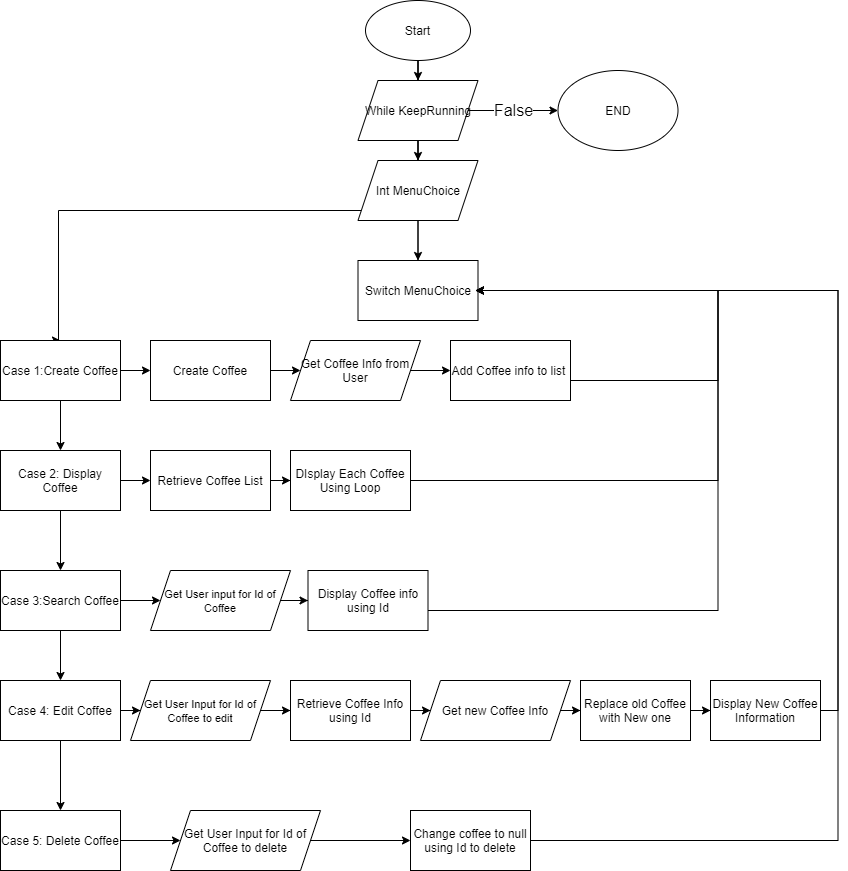

The diagram above was exported from draw.io. Its source (the exported page's mxGraphModel, read from the mxfile embedded in the PNG):
<mxGraphModel dx="1730" dy="913" grid="1" gridSize="10" guides="1" tooltips="1" connect="1" arrows="1" fold="1" page="1" pageScale="1" pageWidth="850" pageHeight="1100" math="0" shadow="0">
  <root>
    <mxCell id="0" />
    <mxCell id="1" parent="0" />
    <mxCell id="OYdLCa8r7T6iaA-Ad3eH-3" value="" style="edgeStyle=orthogonalEdgeStyle;rounded=0;orthogonalLoop=1;jettySize=auto;html=1;" edge="1" parent="1" source="OYdLCa8r7T6iaA-Ad3eH-1" target="OYdLCa8r7T6iaA-Ad3eH-2">
      <mxGeometry relative="1" as="geometry" />
    </mxCell>
    <mxCell id="OYdLCa8r7T6iaA-Ad3eH-1" value="Start" style="ellipse;whiteSpace=wrap;html=1;" vertex="1" parent="1">
      <mxGeometry x="365" y="10" width="105" height="60" as="geometry" />
    </mxCell>
    <mxCell id="OYdLCa8r7T6iaA-Ad3eH-67" value="&lt;font&gt;&lt;font style=&quot;font-size: 16px&quot;&gt;False&lt;/font&gt;&lt;br&gt;&lt;/font&gt;" style="edgeStyle=orthogonalEdgeStyle;rounded=0;orthogonalLoop=1;jettySize=auto;html=1;" edge="1" parent="1" source="OYdLCa8r7T6iaA-Ad3eH-2" target="OYdLCa8r7T6iaA-Ad3eH-66">
      <mxGeometry relative="1" as="geometry" />
    </mxCell>
    <mxCell id="OYdLCa8r7T6iaA-Ad3eH-76" value="" style="edgeStyle=orthogonalEdgeStyle;rounded=0;orthogonalLoop=1;jettySize=auto;html=1;fontSize=15;" edge="1" parent="1" source="OYdLCa8r7T6iaA-Ad3eH-2" target="OYdLCa8r7T6iaA-Ad3eH-75">
      <mxGeometry relative="1" as="geometry" />
    </mxCell>
    <mxCell id="OYdLCa8r7T6iaA-Ad3eH-2" value="While KeepRunning" style="shape=parallelogram;perimeter=parallelogramPerimeter;whiteSpace=wrap;html=1;fixedSize=1;" vertex="1" parent="1">
      <mxGeometry x="357.5" y="90" width="120" height="60" as="geometry" />
    </mxCell>
    <mxCell id="OYdLCa8r7T6iaA-Ad3eH-78" style="edgeStyle=orthogonalEdgeStyle;rounded=0;orthogonalLoop=1;jettySize=auto;html=1;entryX=0.5;entryY=0;entryDx=0;entryDy=0;fontSize=15;" edge="1" parent="1" source="OYdLCa8r7T6iaA-Ad3eH-4" target="OYdLCa8r7T6iaA-Ad3eH-6">
      <mxGeometry relative="1" as="geometry">
        <Array as="points">
          <mxPoint x="418" y="220" />
          <mxPoint x="58" y="220" />
        </Array>
      </mxGeometry>
    </mxCell>
    <mxCell id="OYdLCa8r7T6iaA-Ad3eH-4" value="Switch MenuChoice" style="whiteSpace=wrap;html=1;" vertex="1" parent="1">
      <mxGeometry x="357.5" y="270" width="120" height="60" as="geometry" />
    </mxCell>
    <mxCell id="OYdLCa8r7T6iaA-Ad3eH-11" value="" style="edgeStyle=orthogonalEdgeStyle;rounded=0;orthogonalLoop=1;jettySize=auto;html=1;" edge="1" parent="1" source="OYdLCa8r7T6iaA-Ad3eH-6" target="OYdLCa8r7T6iaA-Ad3eH-10">
      <mxGeometry relative="1" as="geometry" />
    </mxCell>
    <mxCell id="OYdLCa8r7T6iaA-Ad3eH-23" value="" style="edgeStyle=orthogonalEdgeStyle;rounded=0;orthogonalLoop=1;jettySize=auto;html=1;" edge="1" parent="1" source="OYdLCa8r7T6iaA-Ad3eH-6" target="OYdLCa8r7T6iaA-Ad3eH-22">
      <mxGeometry relative="1" as="geometry" />
    </mxCell>
    <mxCell id="OYdLCa8r7T6iaA-Ad3eH-6" value="Case 1:Create Coffee" style="whiteSpace=wrap;html=1;" vertex="1" parent="1">
      <mxGeometry y="350" width="120" height="60" as="geometry" />
    </mxCell>
    <mxCell id="OYdLCa8r7T6iaA-Ad3eH-15" value="" style="edgeStyle=orthogonalEdgeStyle;rounded=0;orthogonalLoop=1;jettySize=auto;html=1;" edge="1" parent="1" source="OYdLCa8r7T6iaA-Ad3eH-10" target="OYdLCa8r7T6iaA-Ad3eH-14">
      <mxGeometry relative="1" as="geometry" />
    </mxCell>
    <mxCell id="OYdLCa8r7T6iaA-Ad3eH-29" value="" style="edgeStyle=orthogonalEdgeStyle;rounded=0;orthogonalLoop=1;jettySize=auto;html=1;" edge="1" parent="1" source="OYdLCa8r7T6iaA-Ad3eH-10" target="OYdLCa8r7T6iaA-Ad3eH-28">
      <mxGeometry relative="1" as="geometry" />
    </mxCell>
    <mxCell id="OYdLCa8r7T6iaA-Ad3eH-10" value="Case 2: Display Coffee" style="whiteSpace=wrap;html=1;" vertex="1" parent="1">
      <mxGeometry y="460" width="120" height="60" as="geometry" />
    </mxCell>
    <mxCell id="OYdLCa8r7T6iaA-Ad3eH-17" value="" style="edgeStyle=orthogonalEdgeStyle;rounded=0;orthogonalLoop=1;jettySize=auto;html=1;" edge="1" parent="1" source="OYdLCa8r7T6iaA-Ad3eH-14" target="OYdLCa8r7T6iaA-Ad3eH-16">
      <mxGeometry relative="1" as="geometry">
        <Array as="points">
          <mxPoint x="10" y="720" />
          <mxPoint x="10" y="720" />
        </Array>
      </mxGeometry>
    </mxCell>
    <mxCell id="OYdLCa8r7T6iaA-Ad3eH-33" value="" style="edgeStyle=orthogonalEdgeStyle;rounded=0;orthogonalLoop=1;jettySize=auto;html=1;" edge="1" parent="1" source="OYdLCa8r7T6iaA-Ad3eH-14" target="OYdLCa8r7T6iaA-Ad3eH-32">
      <mxGeometry relative="1" as="geometry" />
    </mxCell>
    <mxCell id="OYdLCa8r7T6iaA-Ad3eH-14" value="Case 3:Search Coffee" style="whiteSpace=wrap;html=1;" vertex="1" parent="1">
      <mxGeometry y="580" width="120" height="60" as="geometry" />
    </mxCell>
    <mxCell id="OYdLCa8r7T6iaA-Ad3eH-21" value="" style="edgeStyle=orthogonalEdgeStyle;rounded=0;orthogonalLoop=1;jettySize=auto;html=1;" edge="1" parent="1" source="OYdLCa8r7T6iaA-Ad3eH-38" target="OYdLCa8r7T6iaA-Ad3eH-20">
      <mxGeometry relative="1" as="geometry" />
    </mxCell>
    <mxCell id="OYdLCa8r7T6iaA-Ad3eH-39" value="" style="edgeStyle=orthogonalEdgeStyle;rounded=0;orthogonalLoop=1;jettySize=auto;html=1;" edge="1" parent="1" source="OYdLCa8r7T6iaA-Ad3eH-16" target="OYdLCa8r7T6iaA-Ad3eH-38">
      <mxGeometry relative="1" as="geometry" />
    </mxCell>
    <mxCell id="OYdLCa8r7T6iaA-Ad3eH-16" value="Case 4: Edit Coffee" style="whiteSpace=wrap;html=1;" vertex="1" parent="1">
      <mxGeometry y="690" width="120" height="60" as="geometry" />
    </mxCell>
    <mxCell id="OYdLCa8r7T6iaA-Ad3eH-55" value="" style="edgeStyle=orthogonalEdgeStyle;rounded=0;orthogonalLoop=1;jettySize=auto;html=1;" edge="1" parent="1" source="OYdLCa8r7T6iaA-Ad3eH-20" target="OYdLCa8r7T6iaA-Ad3eH-54">
      <mxGeometry relative="1" as="geometry" />
    </mxCell>
    <mxCell id="OYdLCa8r7T6iaA-Ad3eH-20" value="Case 5: Delete Coffee" style="whiteSpace=wrap;html=1;" vertex="1" parent="1">
      <mxGeometry y="820" width="120" height="60" as="geometry" />
    </mxCell>
    <mxCell id="OYdLCa8r7T6iaA-Ad3eH-25" value="" style="edgeStyle=orthogonalEdgeStyle;rounded=0;orthogonalLoop=1;jettySize=auto;html=1;" edge="1" parent="1" source="OYdLCa8r7T6iaA-Ad3eH-22" target="OYdLCa8r7T6iaA-Ad3eH-24">
      <mxGeometry relative="1" as="geometry" />
    </mxCell>
    <mxCell id="OYdLCa8r7T6iaA-Ad3eH-22" value="Create Coffee" style="whiteSpace=wrap;html=1;" vertex="1" parent="1">
      <mxGeometry x="150" y="350" width="120" height="60" as="geometry" />
    </mxCell>
    <mxCell id="OYdLCa8r7T6iaA-Ad3eH-73" style="edgeStyle=orthogonalEdgeStyle;rounded=0;orthogonalLoop=1;jettySize=auto;html=1;exitX=1;exitY=0.5;exitDx=0;exitDy=0;fontSize=15;" edge="1" parent="1" source="OYdLCa8r7T6iaA-Ad3eH-24" target="OYdLCa8r7T6iaA-Ad3eH-26">
      <mxGeometry relative="1" as="geometry" />
    </mxCell>
    <mxCell id="OYdLCa8r7T6iaA-Ad3eH-24" value="Get Coffee Info from User" style="shape=parallelogram;perimeter=parallelogramPerimeter;whiteSpace=wrap;html=1;fixedSize=1;" vertex="1" parent="1">
      <mxGeometry x="290" y="350" width="130" height="60" as="geometry" />
    </mxCell>
    <mxCell id="OYdLCa8r7T6iaA-Ad3eH-58" style="edgeStyle=orthogonalEdgeStyle;rounded=0;orthogonalLoop=1;jettySize=auto;html=1;entryX=1;entryY=0.5;entryDx=0;entryDy=0;" edge="1" parent="1" source="OYdLCa8r7T6iaA-Ad3eH-26">
      <mxGeometry relative="1" as="geometry">
        <mxPoint x="475" y="300" as="targetPoint" />
        <Array as="points">
          <mxPoint x="717.5" y="390" />
          <mxPoint x="717.5" y="300" />
        </Array>
      </mxGeometry>
    </mxCell>
    <mxCell id="OYdLCa8r7T6iaA-Ad3eH-26" value="Add Coffee info to list&amp;nbsp;" style="whiteSpace=wrap;html=1;" vertex="1" parent="1">
      <mxGeometry x="450" y="350" width="120" height="60" as="geometry" />
    </mxCell>
    <mxCell id="OYdLCa8r7T6iaA-Ad3eH-31" value="" style="edgeStyle=orthogonalEdgeStyle;rounded=0;orthogonalLoop=1;jettySize=auto;html=1;" edge="1" parent="1" source="OYdLCa8r7T6iaA-Ad3eH-28" target="OYdLCa8r7T6iaA-Ad3eH-30">
      <mxGeometry relative="1" as="geometry" />
    </mxCell>
    <mxCell id="OYdLCa8r7T6iaA-Ad3eH-28" value="Retrieve Coffee List" style="whiteSpace=wrap;html=1;" vertex="1" parent="1">
      <mxGeometry x="150" y="460" width="120" height="60" as="geometry" />
    </mxCell>
    <mxCell id="OYdLCa8r7T6iaA-Ad3eH-59" style="edgeStyle=orthogonalEdgeStyle;rounded=0;orthogonalLoop=1;jettySize=auto;html=1;exitX=1;exitY=0.5;exitDx=0;exitDy=0;entryX=1;entryY=0.5;entryDx=0;entryDy=0;" edge="1" parent="1" source="OYdLCa8r7T6iaA-Ad3eH-30">
      <mxGeometry relative="1" as="geometry">
        <mxPoint x="475" y="300" as="targetPoint" />
        <Array as="points">
          <mxPoint x="717.5" y="490" />
          <mxPoint x="717.5" y="300" />
        </Array>
      </mxGeometry>
    </mxCell>
    <mxCell id="OYdLCa8r7T6iaA-Ad3eH-30" value="DIsplay Each Coffee Using Loop" style="whiteSpace=wrap;html=1;" vertex="1" parent="1">
      <mxGeometry x="290" y="460" width="120" height="60" as="geometry" />
    </mxCell>
    <mxCell id="OYdLCa8r7T6iaA-Ad3eH-35" value="" style="edgeStyle=orthogonalEdgeStyle;rounded=0;orthogonalLoop=1;jettySize=auto;html=1;" edge="1" parent="1" source="OYdLCa8r7T6iaA-Ad3eH-32" target="OYdLCa8r7T6iaA-Ad3eH-34">
      <mxGeometry relative="1" as="geometry" />
    </mxCell>
    <mxCell id="OYdLCa8r7T6iaA-Ad3eH-32" value="&lt;font style=&quot;font-size: 11px&quot;&gt;Get User input for Id of Coffee&lt;/font&gt;" style="shape=parallelogram;perimeter=parallelogramPerimeter;whiteSpace=wrap;html=1;fixedSize=1;" vertex="1" parent="1">
      <mxGeometry x="150" y="580" width="140" height="60" as="geometry" />
    </mxCell>
    <mxCell id="OYdLCa8r7T6iaA-Ad3eH-60" style="edgeStyle=orthogonalEdgeStyle;rounded=0;orthogonalLoop=1;jettySize=auto;html=1;entryX=1;entryY=0.5;entryDx=0;entryDy=0;" edge="1" parent="1" source="OYdLCa8r7T6iaA-Ad3eH-34">
      <mxGeometry relative="1" as="geometry">
        <mxPoint x="475" y="300" as="targetPoint" />
        <Array as="points">
          <mxPoint x="717.5" y="620" />
          <mxPoint x="717.5" y="300" />
        </Array>
      </mxGeometry>
    </mxCell>
    <mxCell id="OYdLCa8r7T6iaA-Ad3eH-34" value="Display Coffee info using Id" style="whiteSpace=wrap;html=1;" vertex="1" parent="1">
      <mxGeometry x="307.5" y="580" width="120" height="60" as="geometry" />
    </mxCell>
    <mxCell id="OYdLCa8r7T6iaA-Ad3eH-41" value="" style="edgeStyle=orthogonalEdgeStyle;rounded=0;orthogonalLoop=1;jettySize=auto;html=1;" edge="1" parent="1" source="OYdLCa8r7T6iaA-Ad3eH-38" target="OYdLCa8r7T6iaA-Ad3eH-40">
      <mxGeometry relative="1" as="geometry" />
    </mxCell>
    <mxCell id="OYdLCa8r7T6iaA-Ad3eH-38" value="&lt;font style=&quot;font-size: 11px&quot;&gt;Get User Input for Id of Coffee to edit&lt;/font&gt;" style="shape=parallelogram;perimeter=parallelogramPerimeter;whiteSpace=wrap;html=1;fixedSize=1;" vertex="1" parent="1">
      <mxGeometry x="130" y="690" width="140" height="60" as="geometry" />
    </mxCell>
    <mxCell id="OYdLCa8r7T6iaA-Ad3eH-47" value="" style="edgeStyle=orthogonalEdgeStyle;rounded=0;orthogonalLoop=1;jettySize=auto;html=1;entryX=0;entryY=0.5;entryDx=0;entryDy=0;" edge="1" parent="1" source="OYdLCa8r7T6iaA-Ad3eH-40" target="OYdLCa8r7T6iaA-Ad3eH-46">
      <mxGeometry relative="1" as="geometry">
        <mxPoint x="450" y="720.0000000000002" as="targetPoint" />
      </mxGeometry>
    </mxCell>
    <mxCell id="OYdLCa8r7T6iaA-Ad3eH-40" value="Retrieve Coffee Info using Id" style="whiteSpace=wrap;html=1;" vertex="1" parent="1">
      <mxGeometry x="290" y="690" width="120" height="60" as="geometry" />
    </mxCell>
    <mxCell id="OYdLCa8r7T6iaA-Ad3eH-51" value="" style="edgeStyle=orthogonalEdgeStyle;rounded=0;orthogonalLoop=1;jettySize=auto;html=1;" edge="1" parent="1" source="OYdLCa8r7T6iaA-Ad3eH-46" target="OYdLCa8r7T6iaA-Ad3eH-50">
      <mxGeometry relative="1" as="geometry" />
    </mxCell>
    <mxCell id="OYdLCa8r7T6iaA-Ad3eH-46" value="Get new Coffee Info" style="shape=parallelogram;perimeter=parallelogramPerimeter;whiteSpace=wrap;html=1;fixedSize=1;" vertex="1" parent="1">
      <mxGeometry x="420" y="690" width="150" height="60" as="geometry" />
    </mxCell>
    <mxCell id="OYdLCa8r7T6iaA-Ad3eH-53" value="" style="edgeStyle=orthogonalEdgeStyle;rounded=0;orthogonalLoop=1;jettySize=auto;html=1;" edge="1" parent="1" source="OYdLCa8r7T6iaA-Ad3eH-50" target="OYdLCa8r7T6iaA-Ad3eH-52">
      <mxGeometry relative="1" as="geometry" />
    </mxCell>
    <mxCell id="OYdLCa8r7T6iaA-Ad3eH-50" value="Replace old Coffee with New one" style="whiteSpace=wrap;html=1;" vertex="1" parent="1">
      <mxGeometry x="580" y="690" width="110" height="60" as="geometry" />
    </mxCell>
    <mxCell id="OYdLCa8r7T6iaA-Ad3eH-62" style="edgeStyle=orthogonalEdgeStyle;rounded=0;orthogonalLoop=1;jettySize=auto;html=1;entryX=1;entryY=0.5;entryDx=0;entryDy=0;" edge="1" parent="1" source="OYdLCa8r7T6iaA-Ad3eH-52">
      <mxGeometry relative="1" as="geometry">
        <mxPoint x="475" y="300" as="targetPoint" />
        <Array as="points">
          <mxPoint x="837.5" y="720" />
          <mxPoint x="837.5" y="300" />
        </Array>
      </mxGeometry>
    </mxCell>
    <mxCell id="OYdLCa8r7T6iaA-Ad3eH-52" value="Display New Coffee Information" style="whiteSpace=wrap;html=1;" vertex="1" parent="1">
      <mxGeometry x="710" y="690" width="110" height="60" as="geometry" />
    </mxCell>
    <mxCell id="OYdLCa8r7T6iaA-Ad3eH-57" value="" style="edgeStyle=orthogonalEdgeStyle;rounded=0;orthogonalLoop=1;jettySize=auto;html=1;" edge="1" parent="1" source="OYdLCa8r7T6iaA-Ad3eH-54">
      <mxGeometry relative="1" as="geometry">
        <mxPoint x="410" y="850" as="targetPoint" />
      </mxGeometry>
    </mxCell>
    <mxCell id="OYdLCa8r7T6iaA-Ad3eH-54" value="&lt;font style=&quot;font-size: 12px&quot;&gt;Get User Input for Id of Coffee to delete&lt;/font&gt;" style="shape=parallelogram;perimeter=parallelogramPerimeter;whiteSpace=wrap;html=1;fixedSize=1;" vertex="1" parent="1">
      <mxGeometry x="170" y="820" width="150" height="60" as="geometry" />
    </mxCell>
    <mxCell id="OYdLCa8r7T6iaA-Ad3eH-61" style="edgeStyle=orthogonalEdgeStyle;rounded=0;orthogonalLoop=1;jettySize=auto;html=1;entryX=1;entryY=0.5;entryDx=0;entryDy=0;" edge="1" parent="1" source="OYdLCa8r7T6iaA-Ad3eH-56">
      <mxGeometry relative="1" as="geometry">
        <mxPoint x="475" y="300" as="targetPoint" />
        <Array as="points">
          <mxPoint x="837.5" y="850" />
          <mxPoint x="837.5" y="300" />
        </Array>
      </mxGeometry>
    </mxCell>
    <mxCell id="OYdLCa8r7T6iaA-Ad3eH-56" value="Change coffee to null using Id to delete" style="whiteSpace=wrap;html=1;" vertex="1" parent="1">
      <mxGeometry x="410" y="820" width="120" height="60" as="geometry" />
    </mxCell>
    <mxCell id="OYdLCa8r7T6iaA-Ad3eH-66" value="END" style="ellipse;whiteSpace=wrap;html=1;" vertex="1" parent="1">
      <mxGeometry x="557.5" y="80" width="120" height="80" as="geometry" />
    </mxCell>
    <mxCell id="OYdLCa8r7T6iaA-Ad3eH-77" value="" style="edgeStyle=orthogonalEdgeStyle;rounded=0;orthogonalLoop=1;jettySize=auto;html=1;fontSize=15;" edge="1" parent="1" source="OYdLCa8r7T6iaA-Ad3eH-75" target="OYdLCa8r7T6iaA-Ad3eH-4">
      <mxGeometry relative="1" as="geometry" />
    </mxCell>
    <mxCell id="OYdLCa8r7T6iaA-Ad3eH-75" value="Int MenuChoice" style="shape=parallelogram;perimeter=parallelogramPerimeter;whiteSpace=wrap;html=1;fixedSize=1;" vertex="1" parent="1">
      <mxGeometry x="357.5" y="170" width="120" height="60" as="geometry" />
    </mxCell>
  </root>
</mxGraphModel>